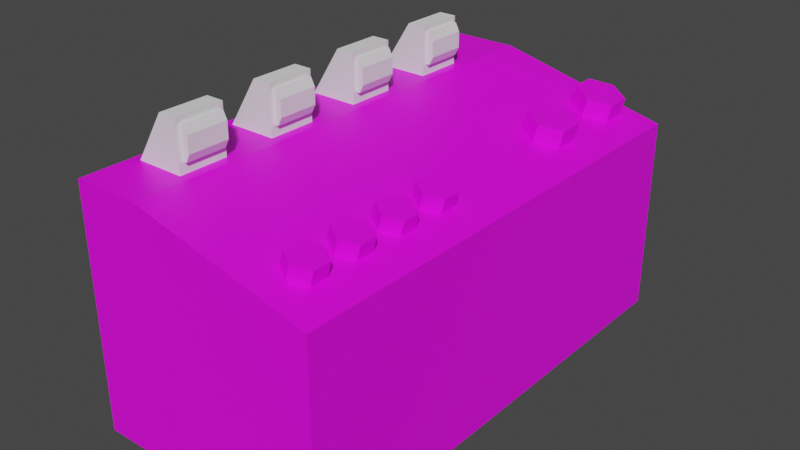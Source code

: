 # Source: Theater_Panel.blend  (saved by Blender 3.5.10; exported with 4.5.12 LTS)
import bpy
from mathutils import Matrix  # noqa: F401  (used for matrix-valued properties, if any)

bpy.ops.wm.read_factory_settings(use_empty=True)
scene = bpy.context.scene
scene.name = 'Scene'

# ---- collections
col_collection = bpy.data.collections.new('Collection'); scene.collection.children.link(col_collection)

# ---- images (referenced by path relative to the original .blend; pixels are not part of the script)
import os
ASSET_DIR = os.environ.get("B2B_ASSET_DIR", "")  # directory of the original .blend (textures are referenced by path, not embedded)
HERE = os.path.dirname(os.path.abspath(__file__))  # packed textures are extracted next to this script under _unpacked/

def load_image(name, relpath, width, height, colorspace="sRGB"):
    """Load a texture the original file referenced (path relative to the .blend, or extracted next to this script)."""
    p = next((c for c in (os.path.join(HERE, relpath), os.path.join(ASSET_DIR, relpath)) if relpath and os.path.exists(c)), "")
    if p:
        img = bpy.data.images.load(p, check_existing=True)
        img.name = name
    else:  # same state as the original file: an image datablock whose file is absent (Cycles renders it pink)
        img = bpy.data.images.new(name, width, height)
        img.source = "FILE"
        img.filepath = "//" + (relpath or name)
    img.colorspace_settings.name = colorspace
    return img
img_untitled = load_image('Untitled', '', 1024, 1024, 'sRGB')

# ---- materials (node trees are filled in below, after node groups)
mat_material_001 = bpy.data.materials.new('Material.001')
mat_material_001.use_transparent_shadow = False

# ---- material node trees
mat_material_001.use_nodes = True; mat_material_001.node_tree.nodes.clear()
_N = mat_material_001.node_tree.nodes; _L = mat_material_001.node_tree.links
n0 = _N.new('ShaderNodeBsdfPrincipled'); n0.name = 'Principled BSDF'; n0.location = (10, 300)
n0.distribution = 'GGX'
n0.subsurface_method = 'RANDOM_WALK_SKIN'
n0.inputs[3].default_value = 1.45
n0.inputs[27].default_value = (0.0, 0.0, 0.0, 1.0)
n0.inputs[28].default_value = 1.0
n1 = _N.new('ShaderNodeOutputMaterial'); n1.name = 'Material Output'; n1.location = (300, 300)
n2 = _N.new('ShaderNodeTexImage'); n2.name = 'Image Texture'; n2.location = (-280, 280)
n2.image = img_untitled
_L.new(n0.outputs[0], n1.inputs[0])
_L.new(n2.outputs[0], n0.inputs[0])
n1.is_active_output = True

# ---- world
world_world = bpy.data.worlds.new('World'); scene.world = world_world
world_world.use_nodes = True; world_world.node_tree.nodes.clear()
_N = world_world.node_tree.nodes; _L = world_world.node_tree.links
n0 = _N.new('ShaderNodeOutputWorld'); n0.name = 'World Output'; n0.location = (300, 300)
n1 = _N.new('ShaderNodeBackground'); n1.name = 'Background'; n1.location = (10, 300)
n1.inputs[0].default_value = (0.05088, 0.05088, 0.05088, 1.0)
_L.new(n1.outputs[0], n0.inputs[0])
n0.is_active_output = True
world_world.color = (0.05088, 0.05088, 0.05088)
world_world.use_sun_shadow = False
world_world.sun_shadow_jitter_overblur = 0.0

# ---- meshes
me_cube_001 = bpy.data.meshes.new('Cube.001')
me_cube_001.from_pydata([(-1.705, -4.0, 0.0), (-1.705, -4.0, 3.965), (-1.705, 4.0, 0.0), (-1.705, 4.0, 3.965), (2.295, -4.0, 0.0), (2.295, -4.0, 3.267), (2.295, 4.0, 0.0), (2.295, 4.0, 3.267), (-0.5909, 4.0, 0.0), (-0.5909, 4.0, 3.965), (-0.5909, -4.0, 0.0), (-0.5909, -4.0, 3.965)], [], [(0, 1, 3, 2), (8, 9, 7, 6), (6, 7, 5, 4), (10, 11, 1, 0), (8, 6, 4, 10), (9, 3, 1, 11), (7, 9, 11, 5), (2, 8, 10, 0), (4, 5, 11, 10), (2, 3, 9, 8)])
_uv = me_cube_001.uv_layers.new(name='UVMap')
_uv.uv.foreach_set('vector', [0.0001243, 0.5255, 0.0001243, 0.2667, 0.5224, 0.2667, 0.5224, 0.5255, 0.7814, 0.1885, 0.5226, 0.1885, 0.5681, 0.0001242, 0.7814, 0.0001243, 0.5224, 0.7866, 0.5224, 0.9999, 0.0001243, 0.9999, 0.0001243, 0.7866, 0.5226, 0.4499, 0.7814, 0.4499, 0.7814, 0.5226, 0.5226, 0.5226, 0.5224, 0.5982, 0.5224, 0.7866, 0.0001243, 0.7866, 0.0001243, 0.5982, 0.5224, 0.194, 0.5224, 0.2667, 0.0001243, 0.2667, 0.0001243, 0.194, 0.5224, 0.0001242, 0.5224, 0.194, 0.0001243, 0.194, 0.0001243, 0.0001243, 0.5224, 0.5255, 0.5224, 0.5982, 0.0001243, 0.5982, 0.0001243, 0.5255, 0.5226, 0.2615, 0.7359, 0.2615, 0.7814, 0.4499, 0.5226, 0.4499, 0.7814, 0.2612, 0.5226, 0.2612, 0.5226, 0.1885, 0.7814, 0.1885])
me_cube_001.materials.append(mat_material_001)
me_cube_001.update()
me_cylinder = bpy.data.meshes.new('Cylinder')
me_cylinder.from_pydata([(-0.07912, 0.4, -0.2894), (0.07912, 0.4, 0.2894), (0.255, 0.2, -0.3807), (0.4133, 0.2, 0.198), (0.255, -0.2, -0.3807), (0.4133, -0.2, 0.198), (-0.07912, -0.4, -0.2894), (0.07912, -0.4, 0.2894), (-0.4133, -0.2, -0.198), (-0.255, -0.2, 0.3807), (-0.4133, 0.2, -0.198), (-0.255, 0.2, 0.3807)], [], [(0, 1, 3, 2), (2, 3, 5, 4), (4, 5, 7, 6), (6, 7, 9, 8), (3, 1, 11, 9, 7, 5), (8, 9, 11, 10), (10, 11, 1, 0), (0, 2, 4, 6, 8, 10)])
_uv = me_cylinder.uv_layers.new(name='UVMap')
_uv.uv.foreach_set('vector', [1.0, 0.5, 1.0, 1.0, 0.8333, 1.0, 0.8333, 0.5, 0.8333, 0.5, 0.8333, 1.0, 0.6667, 1.0, 0.6667, 0.5, 0.6667, 0.5, 0.6667, 1.0, 0.5, 1.0, 0.5, 0.5, 0.5, 0.5, 0.5, 1.0, 0.3333, 1.0, 0.3333, 0.5, 0.4578, 0.37, 0.25, 0.49, 0.04215, 0.37, 0.04215, 0.13, 0.25, 0.01, 0.4578, 0.13, 0.3333, 0.5, 0.3333, 1.0, 0.1667, 1.0, 0.1667, 0.5, 0.1667, 0.5, 0.1667, 1.0, -8.941e-08, 1.0, -8.941e-08, 0.5, 0.75, 0.49, 0.9578, 0.37, 0.9578, 0.13, 0.75, 0.01, 0.5422, 0.13, 0.5422, 0.37])
me_cylinder.materials.append(mat_material_001)
me_cylinder.update()
me_cylinder_001 = bpy.data.meshes.new('Cylinder.001')
me_cylinder_001.from_pydata([(-0.07912, 0.4, -0.2894), (0.07912, 0.4, 0.2894), (0.255, 0.2, -0.3807), (0.4133, 0.2, 0.198), (0.255, -0.2, -0.3807), (0.4133, -0.2, 0.198), (-0.07912, -0.4, -0.2894), (0.07912, -0.4, 0.2894), (-0.4133, -0.2, -0.198), (-0.255, -0.2, 0.3807), (-0.4133, 0.2, -0.198), (-0.255, 0.2, 0.3807)], [], [(0, 1, 3, 2), (2, 3, 5, 4), (4, 5, 7, 6), (6, 7, 9, 8), (3, 1, 11, 9, 7, 5), (8, 9, 11, 10), (10, 11, 1, 0), (0, 2, 4, 6, 8, 10)])
_uv = me_cylinder_001.uv_layers.new(name='UVMap')
_uv.uv.foreach_set('vector', [0.00016, 0.00016, 0.5, 0.00016, 0.5, 0.1668, 0.00016, 0.1668, 0.00016, 0.1668, 0.5, 0.1668, 0.5, 0.3334, 0.00016, 0.3334, 0.00016, 0.3334, 0.5, 0.3334, 0.5, 0.5, 0.00016, 0.5, 0.00016, 0.5, 0.5, 0.5, 0.5, 0.6666, 0.00016, 0.6666, 0.5003, 0.36, 0.5003, 0.1201, 0.7081, 0.00016, 0.9159, 0.1201, 0.9159, 0.36, 0.7081, 0.48, 0.00016, 0.6666, 0.5, 0.6666, 0.5, 0.8332, 0.00016, 0.8332, 0.00016, 0.8332, 0.5, 0.8332, 0.5, 0.9998, 0.00016, 0.9998, 0.5003, 0.6003, 0.5003, 0.8402, 0.7081, 0.9602, 0.9159, 0.8402, 0.9159, 0.6003, 0.7081, 0.4803])
me_cylinder_001.materials.append(mat_material_001)
me_cylinder_001.update()
me_cylinder_002 = bpy.data.meshes.new('Cylinder.002')
me_cylinder_002.from_pydata([(-0.05865, 0.2965, -0.2145), (0.05865, 0.2965, 0.2145), (0.189, 0.1483, -0.2822), (0.3063, 0.1483, 0.1468), (0.189, -0.1483, -0.2822), (0.3063, -0.1483, 0.1468), (-0.05865, -0.2965, -0.2145), (0.05865, -0.2965, 0.2145), (-0.3063, -0.1483, -0.1468), (-0.189, -0.1483, 0.2822), (-0.3063, 0.1483, -0.1468), (-0.189, 0.1483, 0.2822)], [], [(0, 1, 3, 2), (2, 3, 5, 4), (4, 5, 7, 6), (6, 7, 9, 8), (3, 1, 11, 9, 7, 5), (8, 9, 11, 10), (10, 11, 1, 0), (0, 2, 4, 6, 8, 10)])
_uv = me_cylinder_002.uv_layers.new(name='UVMap')
_uv.uv.foreach_set('vector', [1.0, 0.5, 1.0, 1.0, 0.8333, 1.0, 0.8333, 0.5, 0.8333, 0.5, 0.8333, 1.0, 0.6667, 1.0, 0.6667, 0.5, 0.6667, 0.5, 0.6667, 1.0, 0.5, 1.0, 0.5, 0.5, 0.5, 0.5, 0.5, 1.0, 0.3333, 1.0, 0.3333, 0.5, 0.4578, 0.37, 0.25, 0.49, 0.04215, 0.37, 0.04215, 0.13, 0.25, 0.01, 0.4578, 0.13, 0.3333, 0.5, 0.3333, 1.0, 0.1667, 1.0, 0.1667, 0.5, 0.1667, 0.5, 0.1667, 1.0, -8.941e-08, 1.0, -8.941e-08, 0.5, 0.75, 0.49, 0.9578, 0.37, 0.9578, 0.13, 0.75, 0.01, 0.5422, 0.13, 0.5422, 0.37])
me_cylinder_002.materials.append(mat_material_001)
me_cylinder_002.update()
me_cylinder_003 = bpy.data.meshes.new('Cylinder.003')
me_cylinder_003.from_pydata([(-0.05865, 0.2965, -0.2145), (0.05865, 0.2965, 0.2145), (0.189, 0.1483, -0.2822), (0.3063, 0.1483, 0.1468), (0.189, -0.1483, -0.2822), (0.3063, -0.1483, 0.1468), (-0.05865, -0.2965, -0.2145), (0.05865, -0.2965, 0.2145), (-0.3063, -0.1483, -0.1468), (-0.189, -0.1483, 0.2822), (-0.3063, 0.1483, -0.1468), (-0.189, 0.1483, 0.2822)], [], [(0, 1, 3, 2), (2, 3, 5, 4), (4, 5, 7, 6), (6, 7, 9, 8), (3, 1, 11, 9, 7, 5), (8, 9, 11, 10), (10, 11, 1, 0), (0, 2, 4, 6, 8, 10)])
_uv = me_cylinder_003.uv_layers.new(name='UVMap')
_uv.uv.foreach_set('vector', [1.0, 0.5, 1.0, 1.0, 0.8333, 1.0, 0.8333, 0.5, 0.8333, 0.5, 0.8333, 1.0, 0.6667, 1.0, 0.6667, 0.5, 0.6667, 0.5, 0.6667, 1.0, 0.5, 1.0, 0.5, 0.5, 0.5, 0.5, 0.5, 1.0, 0.3333, 1.0, 0.3333, 0.5, 0.4578, 0.37, 0.25, 0.49, 0.04215, 0.37, 0.04215, 0.13, 0.25, 0.01, 0.4578, 0.13, 0.3333, 0.5, 0.3333, 1.0, 0.1667, 1.0, 0.1667, 0.5, 0.1667, 0.5, 0.1667, 1.0, -8.941e-08, 1.0, -8.941e-08, 0.5, 0.75, 0.49, 0.9578, 0.37, 0.9578, 0.13, 0.75, 0.01, 0.5422, 0.13, 0.5422, 0.37])
me_cylinder_003.materials.append(mat_material_001)
me_cylinder_003.update()
me_cylinder_004 = bpy.data.meshes.new('Cylinder.004')
me_cylinder_004.from_pydata([(-0.05865, 0.2965, -0.2145), (0.05865, 0.2965, 0.2145), (0.189, 0.1483, -0.2822), (0.3063, 0.1483, 0.1468), (0.189, -0.1483, -0.2822), (0.3063, -0.1483, 0.1468), (-0.05865, -0.2965, -0.2145), (0.05865, -0.2965, 0.2145), (-0.3063, -0.1483, -0.1468), (-0.189, -0.1483, 0.2822), (-0.3063, 0.1483, -0.1468), (-0.189, 0.1483, 0.2822)], [], [(0, 1, 3, 2), (2, 3, 5, 4), (4, 5, 7, 6), (6, 7, 9, 8), (3, 1, 11, 9, 7, 5), (8, 9, 11, 10), (10, 11, 1, 0), (0, 2, 4, 6, 8, 10)])
_uv = me_cylinder_004.uv_layers.new(name='UVMap')
_uv.uv.foreach_set('vector', [1.0, 0.5, 1.0, 1.0, 0.8333, 1.0, 0.8333, 0.5, 0.8333, 0.5, 0.8333, 1.0, 0.6667, 1.0, 0.6667, 0.5, 0.6667, 0.5, 0.6667, 1.0, 0.5, 1.0, 0.5, 0.5, 0.5, 0.5, 0.5, 1.0, 0.3333, 1.0, 0.3333, 0.5, 0.4578, 0.37, 0.25, 0.49, 0.04215, 0.37, 0.04215, 0.13, 0.25, 0.01, 0.4578, 0.13, 0.3333, 0.5, 0.3333, 1.0, 0.1667, 1.0, 0.1667, 0.5, 0.1667, 0.5, 0.1667, 1.0, -8.941e-08, 1.0, -8.941e-08, 0.5, 0.75, 0.49, 0.9578, 0.37, 0.9578, 0.13, 0.75, 0.01, 0.5422, 0.13, 0.5422, 0.37])
me_cylinder_004.materials.append(mat_material_001)
me_cylinder_004.update()
me_cylinder_005 = bpy.data.meshes.new('Cylinder.005')
me_cylinder_005.from_pydata([(-0.05865, 0.2965, -0.2145), (0.05865, 0.2965, 0.2145), (0.189, 0.1483, -0.2822), (0.3063, 0.1483, 0.1468), (0.189, -0.1483, -0.2822), (0.3063, -0.1483, 0.1468), (-0.05865, -0.2965, -0.2145), (0.05865, -0.2965, 0.2145), (-0.3063, -0.1483, -0.1468), (-0.189, -0.1483, 0.2822), (-0.3063, 0.1483, -0.1468), (-0.189, 0.1483, 0.2822)], [], [(0, 1, 3, 2), (2, 3, 5, 4), (4, 5, 7, 6), (6, 7, 9, 8), (3, 1, 11, 9, 7, 5), (8, 9, 11, 10), (10, 11, 1, 0), (0, 2, 4, 6, 8, 10)])
_uv = me_cylinder_005.uv_layers.new(name='UVMap')
_uv.uv.foreach_set('vector', [1.0, 0.5, 1.0, 1.0, 0.8333, 1.0, 0.8333, 0.5, 0.8333, 0.5, 0.8333, 1.0, 0.6667, 1.0, 0.6667, 0.5, 0.6667, 0.5, 0.6667, 1.0, 0.5, 1.0, 0.5, 0.5, 0.5, 0.5, 0.5, 1.0, 0.3333, 1.0, 0.3333, 0.5, 0.4578, 0.37, 0.25, 0.49, 0.04215, 0.37, 0.04215, 0.13, 0.25, 0.01, 0.4578, 0.13, 0.3333, 0.5, 0.3333, 1.0, 0.1667, 1.0, 0.1667, 0.5, 0.1667, 0.5, 0.1667, 1.0, -8.941e-08, 1.0, -8.941e-08, 0.5, 0.75, 0.49, 0.9578, 0.37, 0.9578, 0.13, 0.75, 0.01, 0.5422, 0.13, 0.5422, 0.37])
me_cylinder_005.materials.append(mat_material_001)
me_cylinder_005.update()
me_cube_002 = bpy.data.meshes.new('Cube.002')
me_cube_002.from_pydata([(-1.0, -1.0, -1.0), (0.1696, -0.8326, -0.5511), (0.2547, -1.0, 1.0), (0.1696, -0.8326, 0.7837), (-1.0, 1.0, -1.0), (0.1696, 0.8458, -0.5511), (0.2547, 1.0, 1.0), (0.1696, 0.8458, 0.7837), (1.0, -1.0, -1.0), (1.0, -1.0, 1.0), (1.0, 1.0, -1.0), (1.0, 1.0, 1.0), (1.0, 0.8458, -0.5511), (1.0, 0.8458, 0.7837), (1.0, -0.8326, -0.5511), (1.0, -0.8326, 0.7837)], [], [(0, 2, 6, 4), (4, 6, 11, 10), (13, 11, 9, 15), (9, 8, 10, 11, 13, 12, 14, 15), (8, 9, 2, 0), (4, 10, 8, 0), (11, 6, 2, 9), (3, 1, 5, 7), (13, 7, 5, 12), (14, 1, 3, 15), (5, 1, 14, 12), (3, 7, 13, 15)])
_uv = me_cube_002.uv_layers.new(name='UVMap')
_uv.uv.foreach_set('vector', [0.375, 0.0, 0.625, 0.0, 0.625, 0.25, 0.375, 0.25, 0.375, 0.25, 0.625, 0.25, 0.625, 0.5, 0.375, 0.5, 0.598, 0.5193, 0.625, 0.5, 0.625, 0.75, 0.598, 0.7291, 0.625, 0.75, 0.375, 0.75, 0.375, 0.5, 0.625, 0.5, 0.598, 0.5193, 0.4311, 0.5193, 0.4311, 0.7291, 0.598, 0.7291, 0.375, 0.75, 0.625, 0.75, 0.625, 1.0, 0.375, 1.0, 0.125, 0.5, 0.375, 0.5, 0.375, 0.75, 0.125, 0.75, 0.625, 0.5, 0.875, 0.5, 0.875, 0.75, 0.625, 0.75, 0.625, 0.0, 0.375, 0.0, 0.375, 0.25, 0.625, 0.25, 0.625, 0.4576, 0.625, 0.25, 0.375, 0.25, 0.375, 0.4576, 0.375, 0.7924, 0.375, 1.0, 0.625, 1.0, 0.625, 0.7924, 0.125, 0.5, 0.125, 0.75, 0.3326, 0.75, 0.3326, 0.5, 0.875, 0.75, 0.875, 0.5, 0.6674, 0.5, 0.6674, 0.75])
me_cube_002.update()
me_cube_004 = bpy.data.meshes.new('Cube.004')
me_cube_004.from_pydata([(-1.0, -1.773, -1.345), (-1.0, -1.773, 1.325), (-1.0, 1.584, -1.345), (-1.0, 1.584, 1.325), (1.0, -1.773, -1.345), (1.0, -1.773, 1.325), (1.0, 1.584, -1.345), (1.0, 1.584, 1.325), (-1.338, -1.773, -0.6774), (-1.338, -1.773, -0.01004), (-1.338, -1.773, 0.6573), (-1.338, 1.584, 0.6573), (-1.338, 1.584, -0.01004), (-1.338, 1.584, -0.6774), (1.338, 1.584, 0.6573), (1.338, 1.584, -0.01004), (1.338, 1.584, -0.6774), (1.338, -1.773, 0.6573), (1.338, -1.773, -0.01004), (1.338, -1.773, -0.6774)], [], [(10, 1, 3, 11), (11, 3, 7, 14), (14, 7, 5, 17), (17, 5, 1, 10), (2, 6, 4, 0), (7, 3, 1, 5), (4, 19, 8, 0), (19, 18, 9, 8), (18, 17, 10, 9), (6, 16, 19, 4), (16, 15, 18, 19), (15, 14, 17, 18), (2, 13, 16, 6), (13, 12, 15, 16), (12, 11, 14, 15), (0, 8, 13, 2), (8, 9, 12, 13), (9, 10, 11, 12)])
_uv = me_cube_004.uv_layers.new(name='UVMap')
_uv.uv.foreach_set('vector', [0.5625, 0.0, 0.625, 0.0, 0.625, 0.25, 0.5625, 0.25, 0.5625, 0.25, 0.625, 0.25, 0.625, 0.5, 0.5625, 0.5, 0.5625, 0.5, 0.625, 0.5, 0.625, 0.75, 0.5625, 0.75, 0.5625, 0.75, 0.625, 0.75, 0.625, 1.0, 0.5625, 1.0, 0.125, 0.5, 0.375, 0.5, 0.375, 0.75, 0.125, 0.75, 0.625, 0.5, 0.875, 0.5, 0.875, 0.75, 0.625, 0.75, 0.375, 0.75, 0.4375, 0.75, 0.4375, 1.0, 0.375, 1.0, 0.4375, 0.75, 0.5, 0.75, 0.5, 1.0, 0.4375, 1.0, 0.5, 0.75, 0.5625, 0.75, 0.5625, 1.0, 0.5, 1.0, 0.375, 0.5, 0.4375, 0.5, 0.4375, 0.75, 0.375, 0.75, 0.4375, 0.5, 0.5, 0.5, 0.5, 0.75, 0.4375, 0.75, 0.5, 0.5, 0.5625, 0.5, 0.5625, 0.75, 0.5, 0.75, 0.375, 0.25, 0.4375, 0.25, 0.4375, 0.5, 0.375, 0.5, 0.4375, 0.25, 0.5, 0.25, 0.5, 0.5, 0.4375, 0.5, 0.5, 0.25, 0.5625, 0.25, 0.5625, 0.5, 0.5, 0.5, 0.375, 0.0, 0.4375, 0.0, 0.4375, 0.25, 0.375, 0.25, 0.4375, 0.0, 0.5, 0.0, 0.5, 0.25, 0.4375, 0.25, 0.5, 0.0, 0.5625, 0.0, 0.5625, 0.25, 0.5, 0.25])
me_cube_004.update()
me_cube_005 = bpy.data.meshes.new('Cube.005')
me_cube_005.from_pydata([(-1.0, -1.0, -1.0), (0.1696, -0.8326, -0.5511), (0.2547, -1.0, 1.0), (0.1696, -0.8326, 0.7837), (-1.0, 1.0, -1.0), (0.1696, 0.8458, -0.5511), (0.2547, 1.0, 1.0), (0.1696, 0.8458, 0.7837), (1.0, -1.0, -1.0), (1.0, -1.0, 1.0), (1.0, 1.0, -1.0), (1.0, 1.0, 1.0), (1.0, 0.8458, -0.5511), (1.0, 0.8458, 0.7837), (1.0, -0.8326, -0.5511), (1.0, -0.8326, 0.7837)], [], [(0, 2, 6, 4), (4, 6, 11, 10), (13, 11, 9, 15), (9, 8, 10, 11, 13, 12, 14, 15), (8, 9, 2, 0), (4, 10, 8, 0), (11, 6, 2, 9), (3, 1, 5, 7), (13, 7, 5, 12), (14, 1, 3, 15), (5, 1, 14, 12), (3, 7, 13, 15)])
_uv = me_cube_005.uv_layers.new(name='UVMap')
_uv.uv.foreach_set('vector', [0.375, 0.0, 0.625, 0.0, 0.625, 0.25, 0.375, 0.25, 0.375, 0.25, 0.625, 0.25, 0.625, 0.5, 0.375, 0.5, 0.598, 0.5193, 0.625, 0.5, 0.625, 0.75, 0.598, 0.7291, 0.625, 0.75, 0.375, 0.75, 0.375, 0.5, 0.625, 0.5, 0.598, 0.5193, 0.4311, 0.5193, 0.4311, 0.7291, 0.598, 0.7291, 0.375, 0.75, 0.625, 0.75, 0.625, 1.0, 0.375, 1.0, 0.125, 0.5, 0.375, 0.5, 0.375, 0.75, 0.125, 0.75, 0.625, 0.5, 0.875, 0.5, 0.875, 0.75, 0.625, 0.75, 0.625, 0.0, 0.375, 0.0, 0.375, 0.25, 0.625, 0.25, 0.625, 0.4576, 0.625, 0.25, 0.375, 0.25, 0.375, 0.4576, 0.375, 0.7924, 0.375, 1.0, 0.625, 1.0, 0.625, 0.7924, 0.125, 0.5, 0.125, 0.75, 0.3326, 0.75, 0.3326, 0.5, 0.875, 0.75, 0.875, 0.5, 0.6674, 0.5, 0.6674, 0.75])
me_cube_005.update()
me_cube_006 = bpy.data.meshes.new('Cube.006')
me_cube_006.from_pydata([(-1.0, -1.0, -1.0), (0.1696, -0.8326, -0.5511), (0.2547, -1.0, 1.0), (0.1696, -0.8326, 0.7837), (-1.0, 1.0, -1.0), (0.1696, 0.8458, -0.5511), (0.2547, 1.0, 1.0), (0.1696, 0.8458, 0.7837), (1.0, -1.0, -1.0), (1.0, -1.0, 1.0), (1.0, 1.0, -1.0), (1.0, 1.0, 1.0), (1.0, 0.8458, -0.5511), (1.0, 0.8458, 0.7837), (1.0, -0.8326, -0.5511), (1.0, -0.8326, 0.7837)], [], [(0, 2, 6, 4), (4, 6, 11, 10), (13, 11, 9, 15), (9, 8, 10, 11, 13, 12, 14, 15), (8, 9, 2, 0), (4, 10, 8, 0), (11, 6, 2, 9), (3, 1, 5, 7), (13, 7, 5, 12), (14, 1, 3, 15), (5, 1, 14, 12), (3, 7, 13, 15)])
_uv = me_cube_006.uv_layers.new(name='UVMap')
_uv.uv.foreach_set('vector', [0.375, 0.0, 0.625, 0.0, 0.625, 0.25, 0.375, 0.25, 0.375, 0.25, 0.625, 0.25, 0.625, 0.5, 0.375, 0.5, 0.598, 0.5193, 0.625, 0.5, 0.625, 0.75, 0.598, 0.7291, 0.625, 0.75, 0.375, 0.75, 0.375, 0.5, 0.625, 0.5, 0.598, 0.5193, 0.4311, 0.5193, 0.4311, 0.7291, 0.598, 0.7291, 0.375, 0.75, 0.625, 0.75, 0.625, 1.0, 0.375, 1.0, 0.125, 0.5, 0.375, 0.5, 0.375, 0.75, 0.125, 0.75, 0.625, 0.5, 0.875, 0.5, 0.875, 0.75, 0.625, 0.75, 0.625, 0.0, 0.375, 0.0, 0.375, 0.25, 0.625, 0.25, 0.625, 0.4576, 0.625, 0.25, 0.375, 0.25, 0.375, 0.4576, 0.375, 0.7924, 0.375, 1.0, 0.625, 1.0, 0.625, 0.7924, 0.125, 0.5, 0.125, 0.75, 0.3326, 0.75, 0.3326, 0.5, 0.875, 0.75, 0.875, 0.5, 0.6674, 0.5, 0.6674, 0.75])
me_cube_006.update()
me_cube_007 = bpy.data.meshes.new('Cube.007')
me_cube_007.from_pydata([(-1.0, -1.0, -1.0), (0.1696, -0.8326, -0.5511), (0.2547, -1.0, 1.0), (0.1696, -0.8326, 0.7837), (-1.0, 1.0, -1.0), (0.1696, 0.8458, -0.5511), (0.2547, 1.0, 1.0), (0.1696, 0.8458, 0.7837), (1.0, -1.0, -1.0), (1.0, -1.0, 1.0), (1.0, 1.0, -1.0), (1.0, 1.0, 1.0), (1.0, 0.8458, -0.5511), (1.0, 0.8458, 0.7837), (1.0, -0.8326, -0.5511), (1.0, -0.8326, 0.7837)], [], [(0, 2, 6, 4), (4, 6, 11, 10), (13, 11, 9, 15), (9, 8, 10, 11, 13, 12, 14, 15), (8, 9, 2, 0), (4, 10, 8, 0), (11, 6, 2, 9), (3, 1, 5, 7), (13, 7, 5, 12), (14, 1, 3, 15), (5, 1, 14, 12), (3, 7, 13, 15)])
_uv = me_cube_007.uv_layers.new(name='UVMap')
_uv.uv.foreach_set('vector', [0.375, 0.0, 0.625, 0.0, 0.625, 0.25, 0.375, 0.25, 0.375, 0.25, 0.625, 0.25, 0.625, 0.5, 0.375, 0.5, 0.598, 0.5193, 0.625, 0.5, 0.625, 0.75, 0.598, 0.7291, 0.625, 0.75, 0.375, 0.75, 0.375, 0.5, 0.625, 0.5, 0.598, 0.5193, 0.4311, 0.5193, 0.4311, 0.7291, 0.598, 0.7291, 0.375, 0.75, 0.625, 0.75, 0.625, 1.0, 0.375, 1.0, 0.125, 0.5, 0.375, 0.5, 0.375, 0.75, 0.125, 0.75, 0.625, 0.5, 0.875, 0.5, 0.875, 0.75, 0.625, 0.75, 0.625, 0.0, 0.375, 0.0, 0.375, 0.25, 0.625, 0.25, 0.625, 0.4576, 0.625, 0.25, 0.375, 0.25, 0.375, 0.4576, 0.375, 0.7924, 0.375, 1.0, 0.625, 1.0, 0.625, 0.7924, 0.125, 0.5, 0.125, 0.75, 0.3326, 0.75, 0.3326, 0.5, 0.875, 0.75, 0.875, 0.5, 0.6674, 0.5, 0.6674, 0.75])
me_cube_007.update()
me_cube_008 = bpy.data.meshes.new('Cube.008')
me_cube_008.from_pydata([(-1.0, -1.773, -1.345), (-1.0, -1.773, 1.325), (-1.0, 1.584, -1.345), (-1.0, 1.584, 1.325), (1.0, -1.773, -1.345), (1.0, -1.773, 1.325), (1.0, 1.584, -1.345), (1.0, 1.584, 1.325), (-1.338, -1.773, -0.6774), (-1.338, -1.773, -0.01004), (-1.338, -1.773, 0.6573), (-1.338, 1.584, 0.6573), (-1.338, 1.584, -0.01004), (-1.338, 1.584, -0.6774), (1.338, 1.584, 0.6573), (1.338, 1.584, -0.01004), (1.338, 1.584, -0.6774), (1.338, -1.773, 0.6573), (1.338, -1.773, -0.01004), (1.338, -1.773, -0.6774)], [], [(10, 1, 3, 11), (11, 3, 7, 14), (14, 7, 5, 17), (17, 5, 1, 10), (2, 6, 4, 0), (7, 3, 1, 5), (4, 19, 8, 0), (19, 18, 9, 8), (18, 17, 10, 9), (6, 16, 19, 4), (16, 15, 18, 19), (15, 14, 17, 18), (2, 13, 16, 6), (13, 12, 15, 16), (12, 11, 14, 15), (0, 8, 13, 2), (8, 9, 12, 13), (9, 10, 11, 12)])
_uv = me_cube_008.uv_layers.new(name='UVMap')
_uv.uv.foreach_set('vector', [0.5625, 0.0, 0.625, 0.0, 0.625, 0.25, 0.5625, 0.25, 0.5625, 0.25, 0.625, 0.25, 0.625, 0.5, 0.5625, 0.5, 0.5625, 0.5, 0.625, 0.5, 0.625, 0.75, 0.5625, 0.75, 0.5625, 0.75, 0.625, 0.75, 0.625, 1.0, 0.5625, 1.0, 0.125, 0.5, 0.375, 0.5, 0.375, 0.75, 0.125, 0.75, 0.625, 0.5, 0.875, 0.5, 0.875, 0.75, 0.625, 0.75, 0.375, 0.75, 0.4375, 0.75, 0.4375, 1.0, 0.375, 1.0, 0.4375, 0.75, 0.5, 0.75, 0.5, 1.0, 0.4375, 1.0, 0.5, 0.75, 0.5625, 0.75, 0.5625, 1.0, 0.5, 1.0, 0.375, 0.5, 0.4375, 0.5, 0.4375, 0.75, 0.375, 0.75, 0.4375, 0.5, 0.5, 0.5, 0.5, 0.75, 0.4375, 0.75, 0.5, 0.5, 0.5625, 0.5, 0.5625, 0.75, 0.5, 0.75, 0.375, 0.25, 0.4375, 0.25, 0.4375, 0.5, 0.375, 0.5, 0.4375, 0.25, 0.5, 0.25, 0.5, 0.5, 0.4375, 0.5, 0.5, 0.25, 0.5625, 0.25, 0.5625, 0.5, 0.5, 0.5, 0.375, 0.0, 0.4375, 0.0, 0.4375, 0.25, 0.375, 0.25, 0.4375, 0.0, 0.5, 0.0, 0.5, 0.25, 0.4375, 0.25, 0.5, 0.0, 0.5625, 0.0, 0.5625, 0.25, 0.5, 0.25])
me_cube_008.update()
me_cube_009 = bpy.data.meshes.new('Cube.009')
me_cube_009.from_pydata([(-1.0, -1.773, -1.345), (-1.0, -1.773, 1.325), (-1.0, 1.584, -1.345), (-1.0, 1.584, 1.325), (1.0, -1.773, -1.345), (1.0, -1.773, 1.325), (1.0, 1.584, -1.345), (1.0, 1.584, 1.325), (-1.338, -1.773, -0.6774), (-1.338, -1.773, -0.01004), (-1.338, -1.773, 0.6573), (-1.338, 1.584, 0.6573), (-1.338, 1.584, -0.01004), (-1.338, 1.584, -0.6774), (1.338, 1.584, 0.6573), (1.338, 1.584, -0.01004), (1.338, 1.584, -0.6774), (1.338, -1.773, 0.6573), (1.338, -1.773, -0.01004), (1.338, -1.773, -0.6774)], [], [(10, 1, 3, 11), (11, 3, 7, 14), (14, 7, 5, 17), (17, 5, 1, 10), (2, 6, 4, 0), (7, 3, 1, 5), (4, 19, 8, 0), (19, 18, 9, 8), (18, 17, 10, 9), (6, 16, 19, 4), (16, 15, 18, 19), (15, 14, 17, 18), (2, 13, 16, 6), (13, 12, 15, 16), (12, 11, 14, 15), (0, 8, 13, 2), (8, 9, 12, 13), (9, 10, 11, 12)])
_uv = me_cube_009.uv_layers.new(name='UVMap')
_uv.uv.foreach_set('vector', [0.5625, 0.0, 0.625, 0.0, 0.625, 0.25, 0.5625, 0.25, 0.5625, 0.25, 0.625, 0.25, 0.625, 0.5, 0.5625, 0.5, 0.5625, 0.5, 0.625, 0.5, 0.625, 0.75, 0.5625, 0.75, 0.5625, 0.75, 0.625, 0.75, 0.625, 1.0, 0.5625, 1.0, 0.125, 0.5, 0.375, 0.5, 0.375, 0.75, 0.125, 0.75, 0.625, 0.5, 0.875, 0.5, 0.875, 0.75, 0.625, 0.75, 0.375, 0.75, 0.4375, 0.75, 0.4375, 1.0, 0.375, 1.0, 0.4375, 0.75, 0.5, 0.75, 0.5, 1.0, 0.4375, 1.0, 0.5, 0.75, 0.5625, 0.75, 0.5625, 1.0, 0.5, 1.0, 0.375, 0.5, 0.4375, 0.5, 0.4375, 0.75, 0.375, 0.75, 0.4375, 0.5, 0.5, 0.5, 0.5, 0.75, 0.4375, 0.75, 0.5, 0.5, 0.5625, 0.5, 0.5625, 0.75, 0.5, 0.75, 0.375, 0.25, 0.4375, 0.25, 0.4375, 0.5, 0.375, 0.5, 0.4375, 0.25, 0.5, 0.25, 0.5, 0.5, 0.4375, 0.5, 0.5, 0.25, 0.5625, 0.25, 0.5625, 0.5, 0.5, 0.5, 0.375, 0.0, 0.4375, 0.0, 0.4375, 0.25, 0.375, 0.25, 0.4375, 0.0, 0.5, 0.0, 0.5, 0.25, 0.4375, 0.25, 0.5, 0.0, 0.5625, 0.0, 0.5625, 0.25, 0.5, 0.25])
me_cube_009.update()
me_cube_010 = bpy.data.meshes.new('Cube.010')
me_cube_010.from_pydata([(-1.0, -1.773, -1.345), (-1.0, -1.773, 1.325), (-1.0, 1.584, -1.345), (-1.0, 1.584, 1.325), (1.0, -1.773, -1.345), (1.0, -1.773, 1.325), (1.0, 1.584, -1.345), (1.0, 1.584, 1.325), (-1.338, -1.773, -0.6774), (-1.338, -1.773, -0.01004), (-1.338, -1.773, 0.6573), (-1.338, 1.584, 0.6573), (-1.338, 1.584, -0.01004), (-1.338, 1.584, -0.6774), (1.338, 1.584, 0.6573), (1.338, 1.584, -0.01004), (1.338, 1.584, -0.6774), (1.338, -1.773, 0.6573), (1.338, -1.773, -0.01004), (1.338, -1.773, -0.6774)], [], [(10, 1, 3, 11), (11, 3, 7, 14), (14, 7, 5, 17), (17, 5, 1, 10), (2, 6, 4, 0), (7, 3, 1, 5), (4, 19, 8, 0), (19, 18, 9, 8), (18, 17, 10, 9), (6, 16, 19, 4), (16, 15, 18, 19), (15, 14, 17, 18), (2, 13, 16, 6), (13, 12, 15, 16), (12, 11, 14, 15), (0, 8, 13, 2), (8, 9, 12, 13), (9, 10, 11, 12)])
_uv = me_cube_010.uv_layers.new(name='UVMap')
_uv.uv.foreach_set('vector', [0.5625, 0.0, 0.625, 0.0, 0.625, 0.25, 0.5625, 0.25, 0.5625, 0.25, 0.625, 0.25, 0.625, 0.5, 0.5625, 0.5, 0.5625, 0.5, 0.625, 0.5, 0.625, 0.75, 0.5625, 0.75, 0.5625, 0.75, 0.625, 0.75, 0.625, 1.0, 0.5625, 1.0, 0.125, 0.5, 0.375, 0.5, 0.375, 0.75, 0.125, 0.75, 0.625, 0.5, 0.875, 0.5, 0.875, 0.75, 0.625, 0.75, 0.375, 0.75, 0.4375, 0.75, 0.4375, 1.0, 0.375, 1.0, 0.4375, 0.75, 0.5, 0.75, 0.5, 1.0, 0.4375, 1.0, 0.5, 0.75, 0.5625, 0.75, 0.5625, 1.0, 0.5, 1.0, 0.375, 0.5, 0.4375, 0.5, 0.4375, 0.75, 0.375, 0.75, 0.4375, 0.5, 0.5, 0.5, 0.5, 0.75, 0.4375, 0.75, 0.5, 0.5, 0.5625, 0.5, 0.5625, 0.75, 0.5, 0.75, 0.375, 0.25, 0.4375, 0.25, 0.4375, 0.5, 0.375, 0.5, 0.4375, 0.25, 0.5, 0.25, 0.5, 0.5, 0.4375, 0.5, 0.5, 0.25, 0.5625, 0.25, 0.5625, 0.5, 0.5, 0.5, 0.375, 0.0, 0.4375, 0.0, 0.4375, 0.25, 0.375, 0.25, 0.4375, 0.0, 0.5, 0.0, 0.5, 0.25, 0.4375, 0.25, 0.5, 0.0, 0.5625, 0.0, 0.5625, 0.25, 0.5, 0.25])
me_cube_010.update()

# ---- objects
ob_theater_panel_base = bpy.data.objects.new('Theater_Panel_Base', me_cube_001)
ob_button_confirm = bpy.data.objects.new('Button_Confirm', me_cylinder)
ob_button_reset = bpy.data.objects.new('Button_Reset', me_cylinder_001)
ob_button_d = bpy.data.objects.new('Button_D', me_cylinder_002)
ob_button_c = bpy.data.objects.new('Button_C', me_cylinder_003)
ob_button_b = bpy.data.objects.new('Button_B', me_cylinder_004)
ob_button_a = bpy.data.objects.new('Button_A', me_cylinder_005)
ob_monitor_a = bpy.data.objects.new('Monitor_A', me_cube_002)
ob_screen_a = bpy.data.objects.new('Screen_A', me_cube_004)
ob_monitor_b = bpy.data.objects.new('Monitor_B', me_cube_005)
ob_monitor_c = bpy.data.objects.new('Monitor_C', me_cube_006)
ob_monitor_d = bpy.data.objects.new('Monitor_D', me_cube_007)
ob_screen_b = bpy.data.objects.new('Screen_B', me_cube_008)
ob_screen_c = bpy.data.objects.new('Screen_C', me_cube_009)
ob_screen_d = bpy.data.objects.new('Screen_D', me_cube_010)

# ---- transforms, parenting, visibility, modifiers, constraints
ob_theater_panel_base.location = (-0.2954, 0.0, 0.0)
ob_button_confirm.location = (1.143, 2.095, 3.48)
ob_button_reset.location = (1.143, 3.477, 3.48)
ob_button_d.location = (1.235, -0.7878, 3.48)
ob_button_c.location = (1.235, -1.61, 3.48)
ob_button_b.location = (1.235, -2.432, 3.48)
ob_button_a.location = (1.235, -3.243, 3.48)
ob_monitor_a.location = (-1.453, -2.724, 4.365)
ob_monitor_a.scale = (0.4, 0.4, 0.4)
ob_screen_a.location = (-1.185, -2.703, 4.413)
ob_screen_a.scale = (0.2, 0.2, 0.2)
ob_monitor_b.location = (-1.453, -1.091, 4.365)
ob_monitor_b.scale = (0.4, 0.4, 0.4)
ob_monitor_c.location = (-1.453, 0.588, 4.365)
ob_monitor_c.scale = (0.4, 0.4, 0.4)
ob_monitor_d.location = (-1.453, 2.237, 4.365)
ob_monitor_d.scale = (0.4, 0.4, 0.4)
ob_screen_b.location = (-1.185, -1.07, 4.413)
ob_screen_b.scale = (0.2, 0.2, 0.2)
ob_screen_c.location = (-1.185, 0.6095, 4.413)
ob_screen_c.scale = (0.2, 0.2, 0.2)
ob_screen_d.location = (-1.185, 2.259, 4.413)
ob_screen_d.scale = (0.2, 0.2, 0.2)

# ---- collection membership
col_collection.objects.link(ob_theater_panel_base)
col_collection.objects.link(ob_button_confirm)
col_collection.objects.link(ob_button_reset)
col_collection.objects.link(ob_button_d)
col_collection.objects.link(ob_button_c)
col_collection.objects.link(ob_button_b)
col_collection.objects.link(ob_button_a)
col_collection.objects.link(ob_monitor_a)
col_collection.objects.link(ob_screen_a)
col_collection.objects.link(ob_monitor_b)
col_collection.objects.link(ob_monitor_c)
col_collection.objects.link(ob_monitor_d)
col_collection.objects.link(ob_screen_b)
col_collection.objects.link(ob_screen_c)
col_collection.objects.link(ob_screen_d)

# ---- scene / render settings (as saved in the file)
scene.frame_start = 1; scene.frame_end = 250; scene.frame_set(1)
scene.render.engine = 'BLENDER_EEVEE_NEXT'
scene.cycles.sampling_pattern = 'TABULATED_SOBOL'
scene.view_settings.view_transform = 'Filmic'
bpy.context.view_layer.update()

# ---- added for rendering (the .blend has no active camera and no usable light): camera, sun
cam_auto = bpy.data.cameras.new('AutoCamera')
cam_auto.lens = 50.0
cam_auto.sensor_width = 36.0
cam_auto.clip_end = 1000.0
ob_auto_camera = bpy.data.objects.new('AutoCamera', cam_auto)
scene.collection.objects.link(ob_auto_camera)
ob_auto_camera.location = (9.37636, -11.2516, 9.88337)
ob_auto_camera.rotation_euler = (1.09748, -7.21219e-08, 0.694738)
scene.camera = ob_auto_camera
light_auto_sun = bpy.data.lights.new('AutoSun', 'SUN')
light_auto_sun.energy = 3.0
light_auto_sun.angle = 0.0523599
ob_auto_sun = bpy.data.objects.new('AutoSun', light_auto_sun)
scene.collection.objects.link(ob_auto_sun)
ob_auto_sun.rotation_euler = (0.872665, 0.174533, 0.523599)
bpy.context.view_layer.update()
